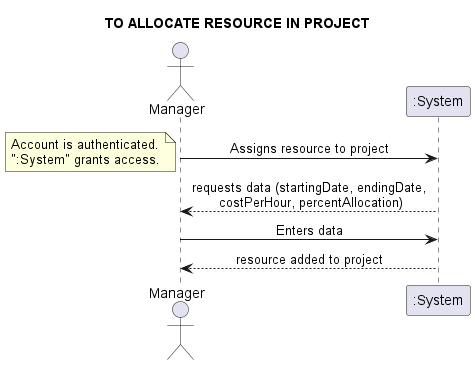

The diagram above was rendered by PlantUML. Its source (embedded in the PNG):
@startuml
skinparam sequenceMessageAlign center
title TO ALLOCATE RESOURCE IN PROJECT
actor "Manager" as Manager
Manager -> ":System": Assigns resource to project
note left
Account is authenticated.
":System" grants access.
end note
Manager <-- ":System": requests data (startingDate, endingDate,\n costPerHour, percentAllocation)
Manager -> ":System": Enters data
Manager <-- ":System": resource added to project
@enduml